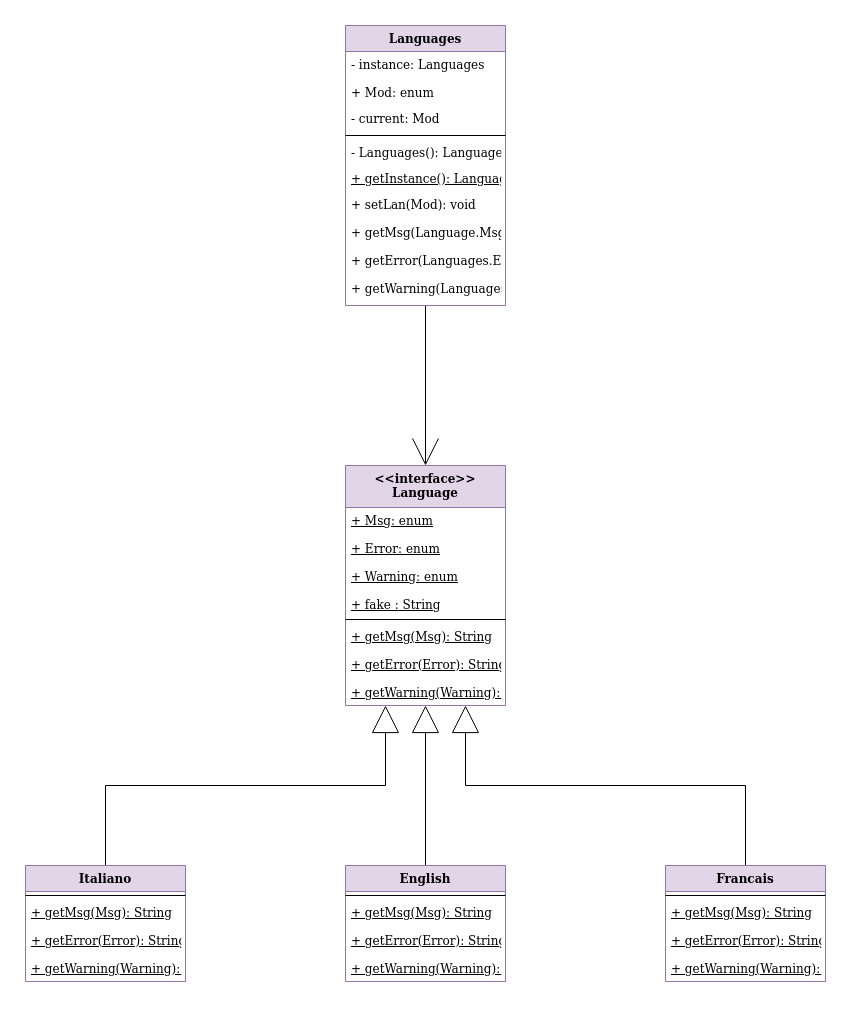

The diagram above was exported from draw.io. Its source (the exported page's mxGraphModel, read from the mxfile embedded in the PNG):
<mxGraphModel dx="782" dy="5425" grid="1" gridSize="10" guides="1" tooltips="1" connect="1" arrows="1" fold="1" page="1" pageScale="1" pageWidth="1169" pageHeight="1654" math="0" shadow="0">
  <root>
    <mxCell id="0" />
    <mxCell id="1" parent="0" />
    <mxCell id="uJ4fTeE9QeDIkk8hs6A--1" style="edgeStyle=orthogonalEdgeStyle;rounded=0;orthogonalLoop=1;jettySize=auto;html=1;entryX=0.5;entryY=0;entryDx=0;entryDy=0;startArrow=none;startFill=0;startSize=25;endArrow=open;endFill=0;endSize=25;fontColor=#000000;" edge="1" parent="1" source="uJ4fTeE9QeDIkk8hs6A--5" target="uJ4fTeE9QeDIkk8hs6A--12">
      <mxGeometry relative="1" as="geometry" />
    </mxCell>
    <mxCell id="uJ4fTeE9QeDIkk8hs6A--2" style="edgeStyle=orthogonalEdgeStyle;rounded=0;orthogonalLoop=1;jettySize=auto;html=1;entryX=0.5;entryY=1;entryDx=0;entryDy=0;entryPerimeter=0;startArrow=none;startFill=0;startSize=25;endArrow=block;endFill=0;endSize=25;fontColor=#6666FF;" edge="1" parent="1" source="uJ4fTeE9QeDIkk8hs6A--16" target="uJ4fTeE9QeDIkk8hs6A--15">
      <mxGeometry relative="1" as="geometry" />
    </mxCell>
    <mxCell id="uJ4fTeE9QeDIkk8hs6A--3" style="edgeStyle=orthogonalEdgeStyle;rounded=0;orthogonalLoop=1;jettySize=auto;html=1;entryX=0.25;entryY=1;entryDx=0;entryDy=0;startArrow=none;startFill=0;startSize=25;endArrow=block;endFill=0;endSize=25;fontColor=#6666FF;" edge="1" parent="1" source="uJ4fTeE9QeDIkk8hs6A--19" target="uJ4fTeE9QeDIkk8hs6A--12">
      <mxGeometry relative="1" as="geometry">
        <Array as="points">
          <mxPoint x="800" y="-3880" />
          <mxPoint x="1080" y="-3880" />
        </Array>
      </mxGeometry>
    </mxCell>
    <mxCell id="uJ4fTeE9QeDIkk8hs6A--4" style="edgeStyle=orthogonalEdgeStyle;rounded=0;orthogonalLoop=1;jettySize=auto;html=1;entryX=0.75;entryY=1;entryDx=0;entryDy=0;startArrow=none;startFill=0;startSize=25;endArrow=block;endFill=0;endSize=25;fontColor=#6666FF;" edge="1" parent="1" source="uJ4fTeE9QeDIkk8hs6A--22" target="uJ4fTeE9QeDIkk8hs6A--12">
      <mxGeometry relative="1" as="geometry">
        <Array as="points">
          <mxPoint x="1440" y="-3880" />
          <mxPoint x="1160" y="-3880" />
        </Array>
      </mxGeometry>
    </mxCell>
    <mxCell id="uJ4fTeE9QeDIkk8hs6A--5" value="Languages" style="swimlane;fontStyle=1;align=center;verticalAlign=top;childLayout=stackLayout;horizontal=1;startSize=26;horizontalStack=0;resizeParent=1;resizeParentMax=0;resizeLast=0;collapsible=1;marginBottom=0;fillColor=#e1d5e7;strokeColor=#9673a6;" vertex="1" parent="1">
      <mxGeometry x="1040" y="-4640" width="160" height="280" as="geometry" />
    </mxCell>
    <mxCell id="uJ4fTeE9QeDIkk8hs6A--6" value="- instance: Languages&#10;&#10;+ Mod: enum&#10;&#10;&#10;" style="text;strokeColor=none;fillColor=none;align=left;verticalAlign=top;spacingLeft=4;spacingRight=4;overflow=hidden;rotatable=0;points=[[0,0.5],[1,0.5]];portConstraint=eastwest;" vertex="1" parent="uJ4fTeE9QeDIkk8hs6A--5">
      <mxGeometry y="26" width="160" height="54" as="geometry" />
    </mxCell>
    <mxCell id="uJ4fTeE9QeDIkk8hs6A--7" value="- current: Mod" style="text;strokeColor=none;fillColor=none;align=left;verticalAlign=top;spacingLeft=4;spacingRight=4;overflow=hidden;rotatable=0;points=[[0,0.5],[1,0.5]];portConstraint=eastwest;" vertex="1" parent="uJ4fTeE9QeDIkk8hs6A--5">
      <mxGeometry y="80" width="160" height="26" as="geometry" />
    </mxCell>
    <mxCell id="uJ4fTeE9QeDIkk8hs6A--8" value="" style="line;strokeWidth=1;fillColor=none;align=left;verticalAlign=middle;spacingTop=-1;spacingLeft=3;spacingRight=3;rotatable=0;labelPosition=right;points=[];portConstraint=eastwest;" vertex="1" parent="uJ4fTeE9QeDIkk8hs6A--5">
      <mxGeometry y="106" width="160" height="8" as="geometry" />
    </mxCell>
    <mxCell id="uJ4fTeE9QeDIkk8hs6A--9" value="- Languages(): Languages&#10;&#10;" style="text;strokeColor=none;fillColor=none;align=left;verticalAlign=top;spacingLeft=4;spacingRight=4;overflow=hidden;rotatable=0;points=[[0,0.5],[1,0.5]];portConstraint=eastwest;" vertex="1" parent="uJ4fTeE9QeDIkk8hs6A--5">
      <mxGeometry y="114" width="160" height="26" as="geometry" />
    </mxCell>
    <mxCell id="uJ4fTeE9QeDIkk8hs6A--10" value="+ getInstance(): Languages" style="text;strokeColor=none;fillColor=none;align=left;verticalAlign=top;spacingLeft=4;spacingRight=4;overflow=hidden;rotatable=0;points=[[0,0.5],[1,0.5]];portConstraint=eastwest;fontStyle=4" vertex="1" parent="uJ4fTeE9QeDIkk8hs6A--5">
      <mxGeometry y="140" width="160" height="26" as="geometry" />
    </mxCell>
    <mxCell id="uJ4fTeE9QeDIkk8hs6A--11" value="+ setLan(Mod): void&#10;&#10;+ getMsg(Language.Msg): void&#10;&#10;+ getError(Languages.Error): void&#10;&#10;+ getWarning(Languages.Warning): void&#10;" style="text;strokeColor=none;fillColor=none;align=left;verticalAlign=top;spacingLeft=4;spacingRight=4;overflow=hidden;rotatable=0;points=[[0,0.5],[1,0.5]];portConstraint=eastwest;" vertex="1" parent="uJ4fTeE9QeDIkk8hs6A--5">
      <mxGeometry y="166" width="160" height="114" as="geometry" />
    </mxCell>
    <mxCell id="uJ4fTeE9QeDIkk8hs6A--12" value="&lt;&lt;interface&gt;&gt;&#10;Language" style="swimlane;fontStyle=1;align=center;verticalAlign=top;childLayout=stackLayout;horizontal=1;startSize=42;horizontalStack=0;resizeParent=1;resizeParentMax=0;resizeLast=0;collapsible=1;marginBottom=0;fillColor=#e1d5e7;strokeColor=#9673a6;" vertex="1" parent="1">
      <mxGeometry x="1040" y="-4200" width="160" height="240" as="geometry" />
    </mxCell>
    <mxCell id="uJ4fTeE9QeDIkk8hs6A--13" value="+ Msg: enum&#10;&#10;+ Error: enum&#10;&#10;+ Warning: enum&#10;&#10;+ fake : String&#10;&#10;&#10;" style="text;strokeColor=none;fillColor=none;align=left;verticalAlign=top;spacingLeft=4;spacingRight=4;overflow=hidden;rotatable=0;points=[[0,0.5],[1,0.5]];portConstraint=eastwest;fontStyle=4" vertex="1" parent="uJ4fTeE9QeDIkk8hs6A--12">
      <mxGeometry y="42" width="160" height="108" as="geometry" />
    </mxCell>
    <mxCell id="uJ4fTeE9QeDIkk8hs6A--14" value="" style="line;strokeWidth=1;fillColor=none;align=left;verticalAlign=middle;spacingTop=-1;spacingLeft=3;spacingRight=3;rotatable=0;labelPosition=right;points=[];portConstraint=eastwest;" vertex="1" parent="uJ4fTeE9QeDIkk8hs6A--12">
      <mxGeometry y="150" width="160" height="8" as="geometry" />
    </mxCell>
    <mxCell id="uJ4fTeE9QeDIkk8hs6A--15" value="+ getMsg(Msg): String&#10;&#10;+ getError(Error): String&#10;&#10;+ getWarning(Warning): String&#10;" style="text;strokeColor=none;fillColor=none;align=left;verticalAlign=top;spacingLeft=4;spacingRight=4;overflow=hidden;rotatable=0;points=[[0,0.5],[1,0.5]];portConstraint=eastwest;fontStyle=4" vertex="1" parent="uJ4fTeE9QeDIkk8hs6A--12">
      <mxGeometry y="158" width="160" height="82" as="geometry" />
    </mxCell>
    <mxCell id="uJ4fTeE9QeDIkk8hs6A--16" value="English" style="swimlane;fontStyle=1;align=center;verticalAlign=top;childLayout=stackLayout;horizontal=1;startSize=26;horizontalStack=0;resizeParent=1;resizeParentMax=0;resizeLast=0;collapsible=1;marginBottom=0;fillColor=#e1d5e7;strokeColor=#9673a6;" vertex="1" parent="1">
      <mxGeometry x="1040" y="-3800" width="160" height="116" as="geometry" />
    </mxCell>
    <mxCell id="uJ4fTeE9QeDIkk8hs6A--17" value="" style="line;strokeWidth=1;fillColor=none;align=left;verticalAlign=middle;spacingTop=-1;spacingLeft=3;spacingRight=3;rotatable=0;labelPosition=right;points=[];portConstraint=eastwest;" vertex="1" parent="uJ4fTeE9QeDIkk8hs6A--16">
      <mxGeometry y="26" width="160" height="8" as="geometry" />
    </mxCell>
    <mxCell id="uJ4fTeE9QeDIkk8hs6A--18" value="+ getMsg(Msg): String&#10;&#10;+ getError(Error): String&#10;&#10;+ getWarning(Warning): String&#10;" style="text;strokeColor=none;fillColor=none;align=left;verticalAlign=top;spacingLeft=4;spacingRight=4;overflow=hidden;rotatable=0;points=[[0,0.5],[1,0.5]];portConstraint=eastwest;fontStyle=4" vertex="1" parent="uJ4fTeE9QeDIkk8hs6A--16">
      <mxGeometry y="34" width="160" height="82" as="geometry" />
    </mxCell>
    <mxCell id="uJ4fTeE9QeDIkk8hs6A--19" value="Italiano" style="swimlane;fontStyle=1;align=center;verticalAlign=top;childLayout=stackLayout;horizontal=1;startSize=26;horizontalStack=0;resizeParent=1;resizeParentMax=0;resizeLast=0;collapsible=1;marginBottom=0;fillColor=#e1d5e7;strokeColor=#9673a6;" vertex="1" parent="1">
      <mxGeometry x="720" y="-3800" width="160" height="116" as="geometry" />
    </mxCell>
    <mxCell id="uJ4fTeE9QeDIkk8hs6A--20" value="" style="line;strokeWidth=1;fillColor=none;align=left;verticalAlign=middle;spacingTop=-1;spacingLeft=3;spacingRight=3;rotatable=0;labelPosition=right;points=[];portConstraint=eastwest;" vertex="1" parent="uJ4fTeE9QeDIkk8hs6A--19">
      <mxGeometry y="26" width="160" height="8" as="geometry" />
    </mxCell>
    <mxCell id="uJ4fTeE9QeDIkk8hs6A--21" value="+ getMsg(Msg): String&#10;&#10;+ getError(Error): String&#10;&#10;+ getWarning(Warning): String&#10;" style="text;strokeColor=none;fillColor=none;align=left;verticalAlign=top;spacingLeft=4;spacingRight=4;overflow=hidden;rotatable=0;points=[[0,0.5],[1,0.5]];portConstraint=eastwest;fontStyle=4" vertex="1" parent="uJ4fTeE9QeDIkk8hs6A--19">
      <mxGeometry y="34" width="160" height="82" as="geometry" />
    </mxCell>
    <mxCell id="uJ4fTeE9QeDIkk8hs6A--22" value="Francais" style="swimlane;fontStyle=1;align=center;verticalAlign=top;childLayout=stackLayout;horizontal=1;startSize=26;horizontalStack=0;resizeParent=1;resizeParentMax=0;resizeLast=0;collapsible=1;marginBottom=0;fillColor=#e1d5e7;strokeColor=#9673a6;" vertex="1" parent="1">
      <mxGeometry x="1360" y="-3800" width="160" height="116" as="geometry" />
    </mxCell>
    <mxCell id="uJ4fTeE9QeDIkk8hs6A--23" value="" style="line;strokeWidth=1;fillColor=none;align=left;verticalAlign=middle;spacingTop=-1;spacingLeft=3;spacingRight=3;rotatable=0;labelPosition=right;points=[];portConstraint=eastwest;" vertex="1" parent="uJ4fTeE9QeDIkk8hs6A--22">
      <mxGeometry y="26" width="160" height="8" as="geometry" />
    </mxCell>
    <mxCell id="uJ4fTeE9QeDIkk8hs6A--24" value="+ getMsg(Msg): String&#10;&#10;+ getError(Error): String&#10;&#10;+ getWarning(Warning): String&#10;" style="text;strokeColor=none;fillColor=none;align=left;verticalAlign=top;spacingLeft=4;spacingRight=4;overflow=hidden;rotatable=0;points=[[0,0.5],[1,0.5]];portConstraint=eastwest;fontStyle=4" vertex="1" parent="uJ4fTeE9QeDIkk8hs6A--22">
      <mxGeometry y="34" width="160" height="82" as="geometry" />
    </mxCell>
  </root>
</mxGraphModel>